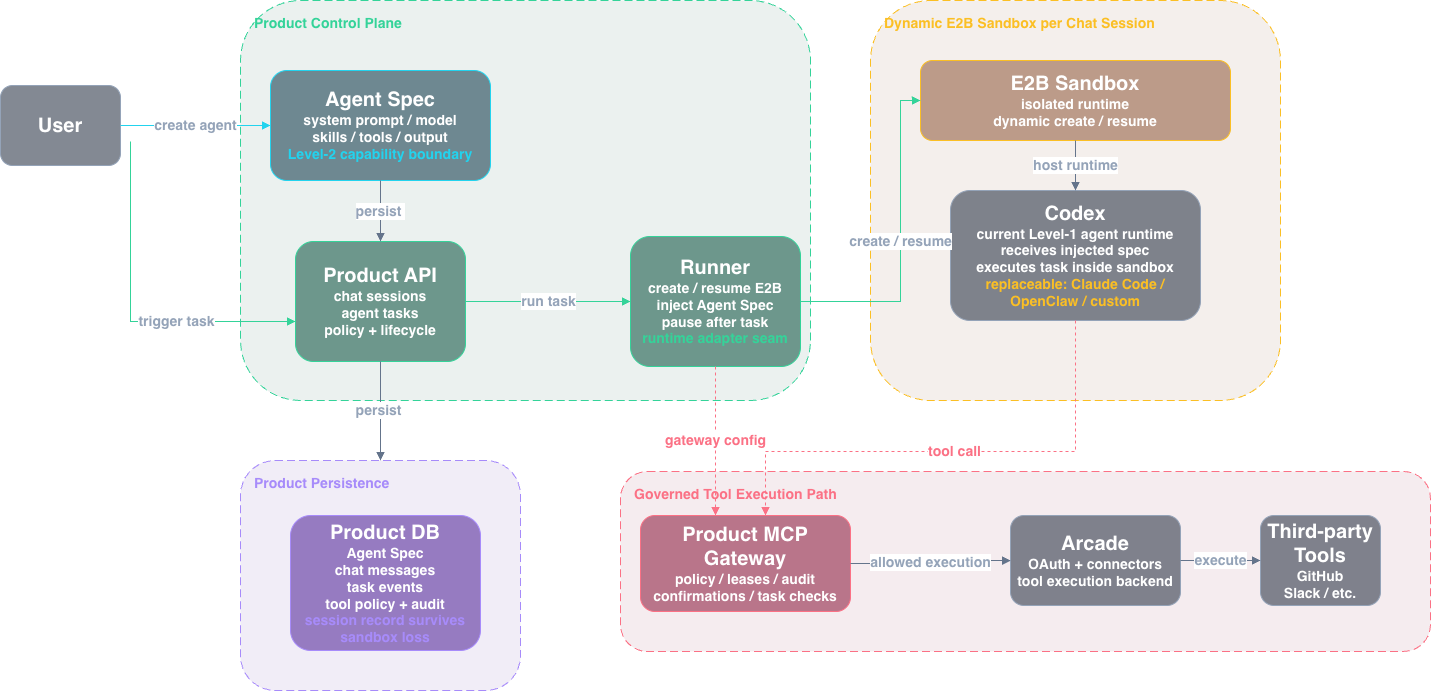

The diagram above was exported from draw.io. Its source (the exported page's mxGraphModel, read from the mxfile embedded in the PNG):
<mxGraphModel dx="2175" dy="1018" grid="1" gridSize="10" guides="1" tooltips="1" connect="1" arrows="1" fold="1" page="1" pageScale="1" pageWidth="827" pageHeight="1169" math="0" shadow="0">
  <root>
    <mxCell id="0" />
    <mxCell id="1" parent="0" />
    <mxCell id="0p4MB7LOPbBqWnXSBlpP-1" parent="1" style="rounded=1;whiteSpace=wrap;html=1;dashed=1;dashPattern=8 4;strokeColor=#34d399;fillColor=#064e3b;fillOpacity=8;fontColor=#34d399;fontStyle=1;align=left;verticalAlign=top;spacingLeft=12;spacingTop=8;fontSize=14;" value="Product Control Plane" vertex="1">
      <mxGeometry height="400" width="570" x="840" y="519" as="geometry" />
    </mxCell>
    <mxCell id="0p4MB7LOPbBqWnXSBlpP-2" parent="1" style="rounded=1;whiteSpace=wrap;html=1;dashed=1;dashPattern=8 4;strokeColor=#fbbf24;fillColor=#78350f;fillOpacity=8;fontColor=#fbbf24;fontStyle=1;align=left;verticalAlign=top;spacingLeft=12;spacingTop=8;fontSize=14;" value="Dynamic E2B Sandbox per Chat Session" vertex="1">
      <mxGeometry height="400" width="410" x="1470" y="519" as="geometry" />
    </mxCell>
    <mxCell id="0p4MB7LOPbBqWnXSBlpP-3" parent="1" style="rounded=1;whiteSpace=wrap;html=1;dashed=1;dashPattern=8 4;strokeColor=#a78bfa;fillColor=#4c1d95;fillOpacity=8;fontColor=#a78bfa;fontStyle=1;align=left;verticalAlign=top;spacingLeft=12;spacingTop=8;fontSize=14;" value="Product Persistence" vertex="1">
      <mxGeometry height="230" width="280" x="840" y="979" as="geometry" />
    </mxCell>
    <mxCell id="0p4MB7LOPbBqWnXSBlpP-4" parent="1" style="rounded=1;whiteSpace=wrap;html=1;dashed=1;dashPattern=8 4;strokeColor=#fb7185;fillColor=#881337;fillOpacity=8;fontColor=#fb7185;fontStyle=1;align=left;verticalAlign=top;spacingLeft=12;spacingTop=8;fontSize=14;" value="Governed Tool Execution Path" vertex="1">
      <mxGeometry height="180" width="810" x="1220" y="990" as="geometry" />
    </mxCell>
    <mxCell id="0p4MB7LOPbBqWnXSBlpP-5" parent="1" style="rounded=1;whiteSpace=wrap;html=1;fillColor=#1e293b;fillOpacity=55;strokeColor=#94a3b8;fontColor=#ffffff;spacing=8;fontSize=14;fontStyle=1" value="&lt;span&gt;&lt;font style=&quot;font-size: 20px;&quot;&gt;User&lt;/font&gt;&lt;/span&gt;&lt;font&gt;&lt;br&gt;&lt;/font&gt;" vertex="1">
      <mxGeometry height="80" width="120" x="600" y="604" as="geometry" />
    </mxCell>
    <mxCell id="0p4MB7LOPbBqWnXSBlpP-6" parent="1" style="rounded=1;whiteSpace=wrap;html=1;fillColor=#083344;fillOpacity=55;strokeColor=#22d3ee;fontColor=#ffffff;spacing=8;fontSize=14;fontStyle=1" value="&lt;span&gt;&lt;font style=&quot;font-size: 20px;&quot;&gt;Agent Spec&lt;/font&gt;&lt;/span&gt;&lt;br&gt;&lt;font&gt;system prompt / model&lt;br&gt;skills / tools / output&lt;/font&gt;&lt;br&gt;&lt;font color=&quot;#22d3ee&quot;&gt;Level-2 capability boundary&lt;/font&gt;" vertex="1">
      <mxGeometry height="110" width="220" x="870" y="589" as="geometry" />
    </mxCell>
    <mxCell id="0p4MB7LOPbBqWnXSBlpP-7" parent="1" style="rounded=1;whiteSpace=wrap;html=1;fillColor=#064e3b;fillOpacity=55;strokeColor=#34d399;fontColor=#ffffff;spacing=8;fontSize=14;fontStyle=1" value="&lt;span&gt;&lt;font style=&quot;font-size: 20px;&quot;&gt;Product API&lt;/font&gt;&lt;/span&gt;&lt;br&gt;&lt;font&gt;chat sessions&lt;br&gt;agent tasks&lt;br&gt;policy + lifecycle&lt;/font&gt;" vertex="1">
      <mxGeometry height="120" width="170" x="895" y="760" as="geometry" />
    </mxCell>
    <mxCell id="0p4MB7LOPbBqWnXSBlpP-8" parent="1" style="rounded=1;whiteSpace=wrap;html=1;fillColor=#064e3b;fillOpacity=55;strokeColor=#34d399;fontColor=#ffffff;spacing=8;fontSize=14;fontStyle=1" value="&lt;span&gt;&lt;font style=&quot;font-size: 20px;&quot;&gt;Runner&lt;/font&gt;&lt;/span&gt;&lt;br&gt;&lt;font&gt;create / resume E2B&lt;br&gt;inject Agent Spec&lt;br&gt;pause after task&lt;/font&gt;&lt;br&gt;&lt;font color=&quot;#34d399&quot;&gt;runtime adapter seam&lt;/font&gt;" vertex="1">
      <mxGeometry height="130" width="170" x="1230" y="755" as="geometry" />
    </mxCell>
    <mxCell id="0p4MB7LOPbBqWnXSBlpP-9" parent="1" style="rounded=1;whiteSpace=wrap;html=1;fillColor=#78350f;fillOpacity=45;strokeColor=#fbbf24;fontColor=#ffffff;spacing=8;fontSize=14;fontStyle=1" value="&lt;span&gt;&lt;font style=&quot;font-size: 20px;&quot;&gt;E2B Sandbox&lt;/font&gt;&lt;/span&gt;&lt;br&gt;&lt;font&gt;isolated runtime&lt;br&gt;dynamic create / resume&lt;/font&gt;" vertex="1">
      <mxGeometry height="80" width="310" x="1520" y="579" as="geometry" />
    </mxCell>
    <mxCell id="0p4MB7LOPbBqWnXSBlpP-10" parent="1" style="rounded=1;whiteSpace=wrap;html=1;fillColor=#1e293b;fillOpacity=55;strokeColor=#94a3b8;fontColor=#ffffff;spacing=8;fontSize=14;fontStyle=1" value="&lt;span&gt;&lt;font style=&quot;font-size: 20px;&quot;&gt;Codex&lt;/font&gt;&lt;/span&gt;&lt;br&gt;&lt;font&gt;current Level-1 agent runtime&lt;br&gt;receives injected spec&lt;br&gt;executes task inside sandbox&lt;/font&gt;&lt;br&gt;&lt;font color=&quot;#fbbf24&quot;&gt;replaceable: Claude Code / OpenClaw / custom&lt;/font&gt;" vertex="1">
      <mxGeometry height="130" width="250" x="1550" y="709" as="geometry" />
    </mxCell>
    <mxCell id="0p4MB7LOPbBqWnXSBlpP-12" parent="1" style="rounded=1;whiteSpace=wrap;html=1;fillColor=#4c1d95;fillOpacity=55;strokeColor=#a78bfa;fontColor=#ffffff;spacing=8;fontSize=14;fontStyle=1" value="&lt;span&gt;&lt;font style=&quot;font-size: 20px;&quot;&gt;Product DB&lt;/font&gt;&lt;/span&gt;&lt;br&gt;&lt;font&gt;Agent Spec&lt;br&gt;chat messages&lt;br&gt;task events&lt;br&gt;tool policy + audit&lt;/font&gt;&lt;br&gt;&lt;font color=&quot;#a78bfa&quot;&gt;session record survives sandbox loss&lt;/font&gt;" vertex="1">
      <mxGeometry height="135" width="190" x="890" y="1034" as="geometry" />
    </mxCell>
    <mxCell id="0p4MB7LOPbBqWnXSBlpP-13" parent="1" style="rounded=1;whiteSpace=wrap;html=1;fillColor=#881337;fillOpacity=55;strokeColor=#fb7185;fontColor=#ffffff;spacing=8;fontSize=14;fontStyle=1" value="&lt;span&gt;&lt;font style=&quot;font-size: 20px;&quot;&gt;Product MCP Gateway&lt;/font&gt;&lt;/span&gt;&lt;br&gt;&lt;font&gt;policy / leases / audit&lt;br&gt;confirmations / task checks&lt;/font&gt;" vertex="1">
      <mxGeometry height="96" width="210" x="1240" y="1034" as="geometry" />
    </mxCell>
    <mxCell id="0p4MB7LOPbBqWnXSBlpP-14" parent="1" style="rounded=1;whiteSpace=wrap;html=1;fillColor=#1e293b;fillOpacity=55;strokeColor=#94a3b8;fontColor=#ffffff;spacing=8;fontSize=14;fontStyle=1" value="&lt;span&gt;&lt;font style=&quot;font-size: 20px;&quot;&gt;Arcade&lt;/font&gt;&lt;/span&gt;&lt;br&gt;&lt;font&gt;OAuth + connectors&lt;br&gt;tool execution backend&lt;/font&gt;" vertex="1">
      <mxGeometry height="90" width="170" x="1610" y="1034" as="geometry" />
    </mxCell>
    <mxCell id="0p4MB7LOPbBqWnXSBlpP-15" parent="1" style="rounded=1;whiteSpace=wrap;html=1;fillColor=#1e293b;fillOpacity=55;strokeColor=#94a3b8;fontColor=#ffffff;spacing=8;fontSize=14;fontStyle=1" value="&lt;span&gt;&lt;font style=&quot;font-size: 20px;&quot;&gt;Third-party Tools&lt;/font&gt;&lt;/span&gt;&lt;br&gt;&lt;font&gt;GitHub&lt;br&gt;Slack / etc.&lt;/font&gt;" vertex="1">
      <mxGeometry height="90" width="120" x="1860" y="1034" as="geometry" />
    </mxCell>
    <mxCell id="0p4MB7LOPbBqWnXSBlpP-16" edge="1" parent="1" source="0p4MB7LOPbBqWnXSBlpP-5" style="edgeStyle=orthogonalEdgeStyle;rounded=0;orthogonalLoop=1;jettySize=auto;html=1;strokeColor=#22d3ee;fontColor=#94a3b8;endArrow=block;endFill=1;fontSize=14;fontStyle=1" target="0p4MB7LOPbBqWnXSBlpP-6" value="create agent">
      <mxGeometry relative="1" as="geometry">
        <mxPoint as="offset" />
      </mxGeometry>
    </mxCell>
    <mxCell id="0p4MB7LOPbBqWnXSBlpP-17" edge="1" parent="1" source="0p4MB7LOPbBqWnXSBlpP-6" style="edgeStyle=orthogonalEdgeStyle;rounded=0;orthogonalLoop=1;jettySize=auto;html=1;strokeColor=#64748b;fontColor=#94a3b8;endArrow=block;endFill=1;fontSize=14;fontStyle=1" target="0p4MB7LOPbBqWnXSBlpP-7" value="persist&amp;nbsp;">
      <mxGeometry relative="1" as="geometry" />
    </mxCell>
    <mxCell id="0p4MB7LOPbBqWnXSBlpP-18" edge="1" parent="1" source="0p4MB7LOPbBqWnXSBlpP-7" style="edgeStyle=orthogonalEdgeStyle;rounded=0;orthogonalLoop=1;jettySize=auto;html=1;strokeColor=#34d399;fontColor=#94a3b8;endArrow=block;endFill=1;fontSize=14;fontStyle=1" target="0p4MB7LOPbBqWnXSBlpP-8" value="run task">
      <mxGeometry relative="1" as="geometry">
        <Array as="points">
          <mxPoint x="1180" y="820" />
          <mxPoint x="1180" y="820" />
        </Array>
      </mxGeometry>
    </mxCell>
    <mxCell id="0p4MB7LOPbBqWnXSBlpP-19" edge="1" parent="1" source="0p4MB7LOPbBqWnXSBlpP-8" style="edgeStyle=orthogonalEdgeStyle;rounded=0;orthogonalLoop=1;jettySize=auto;html=1;strokeColor=#34d399;fontColor=#94a3b8;endArrow=block;endFill=1;entryX=0;entryY=0.5;entryDx=0;entryDy=0;fontSize=14;fontStyle=1" target="0p4MB7LOPbBqWnXSBlpP-9" value="create / resume">
      <mxGeometry relative="1" as="geometry">
        <Array as="points">
          <mxPoint x="1500" y="820" />
          <mxPoint x="1500" y="619" />
        </Array>
      </mxGeometry>
    </mxCell>
    <mxCell id="0p4MB7LOPbBqWnXSBlpP-20" edge="1" parent="1" source="0p4MB7LOPbBqWnXSBlpP-9" style="edgeStyle=orthogonalEdgeStyle;rounded=0;orthogonalLoop=1;jettySize=auto;html=1;strokeColor=#64748b;fontColor=#94a3b8;endArrow=block;endFill=1;fontSize=14;fontStyle=1" target="0p4MB7LOPbBqWnXSBlpP-10" value="host runtime">
      <mxGeometry relative="1" as="geometry" />
    </mxCell>
    <mxCell id="0p4MB7LOPbBqWnXSBlpP-23" edge="1" parent="1" source="0p4MB7LOPbBqWnXSBlpP-8" style="edgeStyle=orthogonalEdgeStyle;rounded=0;orthogonalLoop=1;jettySize=auto;html=1;strokeColor=#fb7185;fontColor=#fb7185;dashed=1;endArrow=block;endFill=1;fontSize=14;fontStyle=1" target="0p4MB7LOPbBqWnXSBlpP-13" value="gateway config">
      <mxGeometry relative="1" as="geometry">
        <Array as="points">
          <mxPoint x="1315" y="990" />
          <mxPoint x="1315" y="990" />
        </Array>
      </mxGeometry>
    </mxCell>
    <mxCell id="0p4MB7LOPbBqWnXSBlpP-24" edge="1" parent="1" source="0p4MB7LOPbBqWnXSBlpP-10" style="edgeStyle=orthogonalEdgeStyle;rounded=0;orthogonalLoop=1;jettySize=auto;html=1;strokeColor=#fb7185;fontColor=#fb7185;dashed=1;endArrow=block;endFill=1;fontSize=14;fontStyle=1" target="0p4MB7LOPbBqWnXSBlpP-13" value="tool call">
      <mxGeometry relative="1" as="geometry">
        <Array as="points">
          <mxPoint x="1675" y="970" />
          <mxPoint x="1365" y="970" />
        </Array>
      </mxGeometry>
    </mxCell>
    <mxCell id="0p4MB7LOPbBqWnXSBlpP-25" edge="1" parent="1" source="0p4MB7LOPbBqWnXSBlpP-13" style="edgeStyle=orthogonalEdgeStyle;rounded=0;orthogonalLoop=1;jettySize=auto;html=1;strokeColor=#64748b;fontColor=#94a3b8;endArrow=block;endFill=1;fontSize=14;fontStyle=1" target="0p4MB7LOPbBqWnXSBlpP-14" value="allowed execution">
      <mxGeometry relative="1" as="geometry" />
    </mxCell>
    <mxCell id="0p4MB7LOPbBqWnXSBlpP-26" edge="1" parent="1" source="0p4MB7LOPbBqWnXSBlpP-14" style="edgeStyle=orthogonalEdgeStyle;rounded=0;orthogonalLoop=1;jettySize=auto;html=1;strokeColor=#64748b;fontColor=#94a3b8;endArrow=block;endFill=1;fontSize=14;fontStyle=1" target="0p4MB7LOPbBqWnXSBlpP-15" value="execute">
      <mxGeometry relative="1" as="geometry" />
    </mxCell>
    <mxCell id="0p4MB7LOPbBqWnXSBlpP-30" edge="1" parent="1" source="0p4MB7LOPbBqWnXSBlpP-7" style="edgeStyle=orthogonalEdgeStyle;rounded=0;orthogonalLoop=1;jettySize=auto;html=1;strokeColor=#64748b;fontColor=#94a3b8;endArrow=block;endFill=1;exitX=0.5;exitY=1;exitDx=0;exitDy=0;fontSize=14;fontStyle=1" target="0p4MB7LOPbBqWnXSBlpP-3" value="persist&amp;nbsp;">
      <mxGeometry relative="1" as="geometry">
        <mxPoint x="1060" y="880" as="sourcePoint" />
        <mxPoint x="1060" y="941" as="targetPoint" />
      </mxGeometry>
    </mxCell>
    <mxCell id="0p4MB7LOPbBqWnXSBlpP-31" edge="1" parent="1" style="edgeStyle=orthogonalEdgeStyle;rounded=0;orthogonalLoop=1;jettySize=auto;html=1;strokeColor=#34d399;fontColor=#94a3b8;endArrow=block;endFill=1;fontSize=14;fontStyle=1" value="trigger task">
      <mxGeometry relative="1" x="0.315" as="geometry">
        <mxPoint as="offset" />
        <Array as="points">
          <mxPoint x="730" y="840" />
          <mxPoint x="895" y="840" />
        </Array>
        <mxPoint x="730" y="660" as="sourcePoint" />
        <mxPoint x="895" y="840" as="targetPoint" />
      </mxGeometry>
    </mxCell>
  </root>
</mxGraphModel>